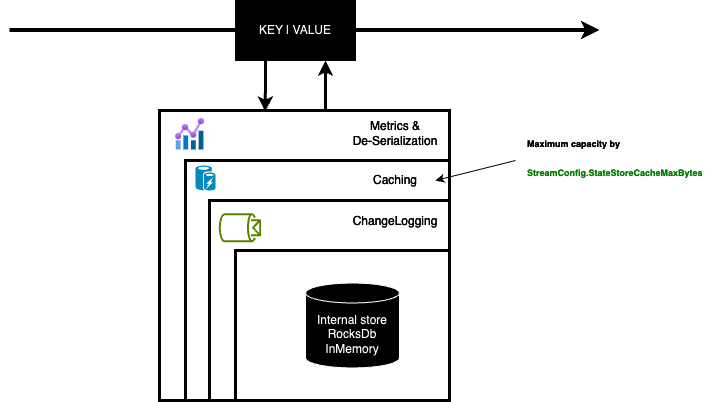

The diagram above was exported from draw.io. Its source (the exported page's mxGraphModel, read from the mxfile embedded in the PNG):
<mxGraphModel dx="1026" dy="1742" grid="1" gridSize="10" guides="1" tooltips="1" connect="1" arrows="1" fold="1" page="1" pageScale="1" pageWidth="827" pageHeight="1169" background="#000000" math="0" shadow="0">
  <root>
    <mxCell id="0" />
    <mxCell id="1" parent="0" />
    <mxCell id="7RkRJ60tiuwpHIzx3rL7-1" value="" style="whiteSpace=wrap;html=1;aspect=fixed;strokeWidth=3;fillColor=none;strokeColor=#FFFFFF;" parent="1" vertex="1">
      <mxGeometry x="194" y="90" width="290" height="290" as="geometry" />
    </mxCell>
    <mxCell id="7RkRJ60tiuwpHIzx3rL7-3" value="Metrics &amp;amp;&lt;br&gt;De-Serialization" style="text;html=1;align=center;verticalAlign=middle;whiteSpace=wrap;rounded=0;fontColor=#FFFFFF;" parent="1" vertex="1">
      <mxGeometry x="350" y="98" width="160" height="30" as="geometry" />
    </mxCell>
    <mxCell id="7RkRJ60tiuwpHIzx3rL7-5" value="" style="rounded=0;whiteSpace=wrap;html=1;strokeWidth=3;fillColor=none;strokeColor=#FFFFFF;" parent="1" vertex="1">
      <mxGeometry x="220" y="140" width="264" height="240" as="geometry" />
    </mxCell>
    <mxCell id="7RkRJ60tiuwpHIzx3rL7-6" value="Caching" style="text;html=1;align=center;verticalAlign=middle;whiteSpace=wrap;rounded=0;fontColor=#FFFFFF;" parent="1" vertex="1">
      <mxGeometry x="350" y="145" width="160" height="30" as="geometry" />
    </mxCell>
    <mxCell id="7RkRJ60tiuwpHIzx3rL7-7" value="" style="rounded=0;whiteSpace=wrap;html=1;strokeWidth=3;fillColor=none;strokeColor=#FFFFFF;" parent="1" vertex="1">
      <mxGeometry x="244" y="180" width="240" height="200" as="geometry" />
    </mxCell>
    <mxCell id="7RkRJ60tiuwpHIzx3rL7-8" value="ChangeLogging" style="text;html=1;align=center;verticalAlign=middle;whiteSpace=wrap;rounded=0;fontColor=#FFFFFF;" parent="1" vertex="1">
      <mxGeometry x="350" y="186" width="160" height="30" as="geometry" />
    </mxCell>
    <mxCell id="7RkRJ60tiuwpHIzx3rL7-11" value="" style="rounded=0;whiteSpace=wrap;html=1;strokeWidth=3;fillColor=none;strokeColor=#FFFFFF;" parent="1" vertex="1">
      <mxGeometry x="270" y="230" width="214" height="150" as="geometry" />
    </mxCell>
    <mxCell id="7RkRJ60tiuwpHIzx3rL7-12" value="Internal store&lt;div&gt;RocksDb&lt;/div&gt;&lt;div&gt;InMemory&lt;/div&gt;" style="shape=cylinder3;whiteSpace=wrap;html=1;boundedLbl=1;backgroundOutline=1;size=10;strokeColor=#000000;fontColor=#000000;" parent="1" vertex="1">
      <mxGeometry x="340" y="262.5" width="94" height="85" as="geometry" />
    </mxCell>
    <mxCell id="7RkRJ60tiuwpHIzx3rL7-13" value="" style="endArrow=classic;html=1;rounded=0;strokeColor=#FFFFFF;" parent="1" edge="1">
      <mxGeometry width="50" height="50" relative="1" as="geometry">
        <mxPoint x="550" y="140" as="sourcePoint" />
        <mxPoint x="470" y="160" as="targetPoint" />
      </mxGeometry>
    </mxCell>
    <mxCell id="7RkRJ60tiuwpHIzx3rL7-14" value="&lt;h1 style=&quot;margin-top: 0px;&quot;&gt;&lt;font style=&quot;font-size: 9px;&quot;&gt;&lt;font color=&quot;#ffffff&quot;&gt;Maximum capacity by&lt;/font&gt; &lt;font color=&quot;#17ff55&quot;&gt;StreamConfig.StateStoreCacheMaxBytes&lt;/font&gt;&lt;/font&gt;&lt;/h1&gt;" style="text;html=1;whiteSpace=wrap;overflow=hidden;rounded=0;" parent="1" vertex="1">
      <mxGeometry x="560" y="98" width="180" height="120" as="geometry" />
    </mxCell>
    <mxCell id="7RkRJ60tiuwpHIzx3rL7-16" value="" style="endArrow=classic;html=1;rounded=0;strokeWidth=4;strokeColor=#FFFFFF;" parent="1" edge="1">
      <mxGeometry width="50" height="50" relative="1" as="geometry">
        <mxPoint x="44" y="9.52" as="sourcePoint" />
        <mxPoint x="634" y="9.52" as="targetPoint" />
      </mxGeometry>
    </mxCell>
    <mxCell id="7RkRJ60tiuwpHIzx3rL7-15" value="KEY | VALUE" style="rounded=0;whiteSpace=wrap;html=1;strokeColor=#FFFFFF;" parent="1" vertex="1">
      <mxGeometry x="270" y="-20" width="120" height="60" as="geometry" />
    </mxCell>
    <mxCell id="7RkRJ60tiuwpHIzx3rL7-17" style="edgeStyle=orthogonalEdgeStyle;rounded=0;orthogonalLoop=1;jettySize=auto;html=1;exitX=0.25;exitY=1;exitDx=0;exitDy=0;entryX=0.364;entryY=0.004;entryDx=0;entryDy=0;entryPerimeter=0;strokeWidth=3;strokeColor=#FFFFFF;" parent="1" source="7RkRJ60tiuwpHIzx3rL7-15" target="7RkRJ60tiuwpHIzx3rL7-1" edge="1">
      <mxGeometry relative="1" as="geometry" />
    </mxCell>
    <mxCell id="7RkRJ60tiuwpHIzx3rL7-18" value="" style="endArrow=classic;html=1;rounded=0;entryX=0.75;entryY=1;entryDx=0;entryDy=0;exitX=0.572;exitY=0.001;exitDx=0;exitDy=0;exitPerimeter=0;strokeWidth=3;strokeColor=#FFFFFF;" parent="1" source="7RkRJ60tiuwpHIzx3rL7-1" target="7RkRJ60tiuwpHIzx3rL7-15" edge="1">
      <mxGeometry width="50" height="50" relative="1" as="geometry">
        <mxPoint x="70" y="200" as="sourcePoint" />
        <mxPoint x="120" y="150" as="targetPoint" />
      </mxGeometry>
    </mxCell>
    <mxCell id="7RkRJ60tiuwpHIzx3rL7-19" value="" style="image;aspect=fixed;html=1;points=[];align=center;fontSize=12;image=img/lib/azure2/management_governance/Metrics.svg;" parent="1" vertex="1">
      <mxGeometry x="210" y="98" width="29.08" height="31.5" as="geometry" />
    </mxCell>
    <mxCell id="7RkRJ60tiuwpHIzx3rL7-20" value="" style="verticalLabelPosition=bottom;html=1;verticalAlign=top;align=center;strokeColor=none;fillColor=#00BEF2;shape=mxgraph.azure.azure_cache;" parent="1" vertex="1">
      <mxGeometry x="230" y="145" width="20" height="25" as="geometry" />
    </mxCell>
    <mxCell id="7RkRJ60tiuwpHIzx3rL7-21" value="" style="sketch=0;outlineConnect=0;fontColor=#232F3E;gradientColor=none;fillColor=#7AA116;strokeColor=none;dashed=0;verticalLabelPosition=bottom;verticalAlign=top;align=center;html=1;fontSize=12;fontStyle=0;aspect=fixed;pointerEvents=1;shape=mxgraph.aws4.topic_2;rotation=90;" parent="1" vertex="1">
      <mxGeometry x="260" y="186" width="28.88" height="42.5" as="geometry" />
    </mxCell>
  </root>
</mxGraphModel>